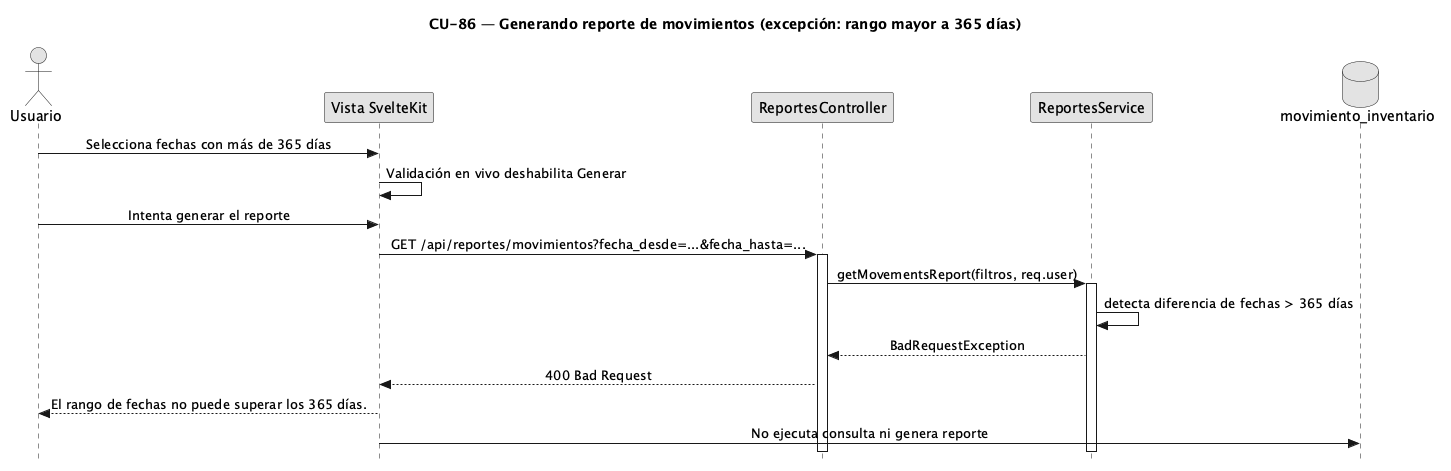

The diagram above was rendered by PlantUML. Its source (embedded in the PNG):
@startuml CU86-Reporte-Movimientos-Excepcion
title CU-86 — Generando reporte de movimientos (excepción: rango mayor a 365 días)
skinparam style strictuml
skinparam monochrome true
skinparam shadowing false
skinparam sequenceMessageAlign center
hide footbox

actor Usuario
participant "Vista SvelteKit" as V
participant "ReportesController" as C
participant "ReportesService" as S
 database "movimiento_inventario" as DB

Usuario -> V : Selecciona fechas con más de 365 días
V -> V : Validación en vivo deshabilita Generar
Usuario -> V : Intenta generar el reporte
V -> C : GET /api/reportes/movimientos?fecha_desde=...&fecha_hasta=...
activate C
C -> S : getMovementsReport(filtros, req.user)
activate S
S -> S : detecta diferencia de fechas > 365 días
S --> C : BadRequestException
C --> V : 400 Bad Request
V --> Usuario : El rango de fechas no puede superar los 365 días.
V -> DB : No ejecuta consulta ni genera reporte
 deactivate S
 deactivate C
@enduml